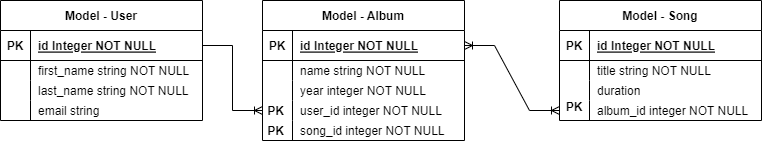

The diagram above was exported from draw.io. Its source (the exported page's mxGraphModel, read from the mxfile embedded in the PNG):
<mxGraphModel dx="1120" dy="484" grid="1" gridSize="10" guides="1" tooltips="1" connect="1" arrows="1" fold="1" page="1" pageScale="1" pageWidth="827" pageHeight="1169" math="0" shadow="0">
  <root>
    <mxCell id="WIyWlLk6GJQsqaUBKTNV-0" />
    <mxCell id="WIyWlLk6GJQsqaUBKTNV-1" parent="WIyWlLk6GJQsqaUBKTNV-0" />
    <object label="Model - Album" email="string" id="UQkfCCH0nN0gmnMDSwsq-11">
      <mxCell style="shape=table;startSize=30;container=1;collapsible=1;childLayout=tableLayout;fixedRows=1;rowLines=0;fontStyle=1;align=center;resizeLast=1;columnLines=1;" parent="WIyWlLk6GJQsqaUBKTNV-1" vertex="1">
        <mxGeometry x="313" y="240" width="202" height="140" as="geometry">
          <mxRectangle x="120" y="120" width="70" height="30" as="alternateBounds" />
        </mxGeometry>
      </mxCell>
    </object>
    <mxCell id="UQkfCCH0nN0gmnMDSwsq-12" value="" style="shape=partialRectangle;collapsible=0;dropTarget=0;pointerEvents=0;fillColor=none;points=[[0,0.5],[1,0.5]];portConstraint=eastwest;top=0;left=0;right=0;bottom=1;" parent="UQkfCCH0nN0gmnMDSwsq-11" vertex="1">
      <mxGeometry y="30" width="202" height="30" as="geometry" />
    </mxCell>
    <mxCell id="UQkfCCH0nN0gmnMDSwsq-13" value="PK" style="shape=partialRectangle;overflow=hidden;connectable=0;fillColor=none;top=0;left=0;bottom=0;right=0;fontStyle=1;" parent="UQkfCCH0nN0gmnMDSwsq-12" vertex="1">
      <mxGeometry width="30" height="30" as="geometry">
        <mxRectangle width="30" height="30" as="alternateBounds" />
      </mxGeometry>
    </mxCell>
    <mxCell id="UQkfCCH0nN0gmnMDSwsq-14" value="id Integer NOT NULL " style="shape=partialRectangle;overflow=hidden;connectable=0;fillColor=none;top=0;left=0;bottom=0;right=0;align=left;spacingLeft=6;fontStyle=5;" parent="UQkfCCH0nN0gmnMDSwsq-12" vertex="1">
      <mxGeometry x="30" width="172" height="30" as="geometry">
        <mxRectangle width="172" height="30" as="alternateBounds" />
      </mxGeometry>
    </mxCell>
    <mxCell id="UQkfCCH0nN0gmnMDSwsq-15" value="" style="shape=partialRectangle;collapsible=0;dropTarget=0;pointerEvents=0;fillColor=none;points=[[0,0.5],[1,0.5]];portConstraint=eastwest;top=0;left=0;right=0;bottom=0;" parent="UQkfCCH0nN0gmnMDSwsq-11" vertex="1">
      <mxGeometry y="60" width="202" height="20" as="geometry" />
    </mxCell>
    <mxCell id="UQkfCCH0nN0gmnMDSwsq-16" value="" style="shape=partialRectangle;overflow=hidden;connectable=0;fillColor=none;top=0;left=0;bottom=0;right=0;" parent="UQkfCCH0nN0gmnMDSwsq-15" vertex="1">
      <mxGeometry width="30" height="20" as="geometry">
        <mxRectangle width="30" height="20" as="alternateBounds" />
      </mxGeometry>
    </mxCell>
    <mxCell id="UQkfCCH0nN0gmnMDSwsq-17" value="name string NOT NULL" style="shape=partialRectangle;overflow=hidden;connectable=0;fillColor=none;top=0;left=0;bottom=0;right=0;align=left;spacingLeft=6;" parent="UQkfCCH0nN0gmnMDSwsq-15" vertex="1">
      <mxGeometry x="30" width="172" height="20" as="geometry">
        <mxRectangle width="172" height="20" as="alternateBounds" />
      </mxGeometry>
    </mxCell>
    <mxCell id="UQkfCCH0nN0gmnMDSwsq-18" value="" style="shape=partialRectangle;collapsible=0;dropTarget=0;pointerEvents=0;fillColor=none;points=[[0,0.5],[1,0.5]];portConstraint=eastwest;top=0;left=0;right=0;bottom=0;" parent="UQkfCCH0nN0gmnMDSwsq-11" vertex="1">
      <mxGeometry y="80" width="202" height="20" as="geometry" />
    </mxCell>
    <mxCell id="UQkfCCH0nN0gmnMDSwsq-19" value="" style="shape=partialRectangle;overflow=hidden;connectable=0;fillColor=none;top=0;left=0;bottom=0;right=0;" parent="UQkfCCH0nN0gmnMDSwsq-18" vertex="1">
      <mxGeometry width="30" height="20" as="geometry">
        <mxRectangle width="30" height="20" as="alternateBounds" />
      </mxGeometry>
    </mxCell>
    <mxCell id="UQkfCCH0nN0gmnMDSwsq-20" value="year integer NOT NULL" style="shape=partialRectangle;overflow=hidden;connectable=0;fillColor=none;top=0;left=0;bottom=0;right=0;align=left;spacingLeft=6;" parent="UQkfCCH0nN0gmnMDSwsq-18" vertex="1">
      <mxGeometry x="30" width="172" height="20" as="geometry">
        <mxRectangle width="172" height="20" as="alternateBounds" />
      </mxGeometry>
    </mxCell>
    <mxCell id="UQkfCCH0nN0gmnMDSwsq-21" value="" style="shape=partialRectangle;collapsible=0;dropTarget=0;pointerEvents=0;fillColor=none;points=[[0,0.5],[1,0.5]];portConstraint=eastwest;top=0;left=0;right=0;bottom=0;" parent="UQkfCCH0nN0gmnMDSwsq-11" vertex="1">
      <mxGeometry y="100" width="202" height="20" as="geometry" />
    </mxCell>
    <mxCell id="UQkfCCH0nN0gmnMDSwsq-22" value="" style="shape=partialRectangle;overflow=hidden;connectable=0;fillColor=none;top=0;left=0;bottom=0;right=0;" parent="UQkfCCH0nN0gmnMDSwsq-21" vertex="1">
      <mxGeometry width="30" height="20" as="geometry">
        <mxRectangle width="30" height="20" as="alternateBounds" />
      </mxGeometry>
    </mxCell>
    <mxCell id="UQkfCCH0nN0gmnMDSwsq-23" value="user_id integer NOT NULL" style="shape=partialRectangle;overflow=hidden;connectable=0;fillColor=none;top=0;left=0;bottom=0;right=0;align=left;spacingLeft=6;" parent="UQkfCCH0nN0gmnMDSwsq-21" vertex="1">
      <mxGeometry x="30" width="172" height="20" as="geometry">
        <mxRectangle width="172" height="20" as="alternateBounds" />
      </mxGeometry>
    </mxCell>
    <mxCell id="UQkfCCH0nN0gmnMDSwsq-24" value="" style="shape=partialRectangle;collapsible=0;dropTarget=0;pointerEvents=0;fillColor=none;points=[[0,0.5],[1,0.5]];portConstraint=eastwest;top=0;left=0;right=0;bottom=0;" parent="UQkfCCH0nN0gmnMDSwsq-11" vertex="1">
      <mxGeometry y="120" width="202" height="20" as="geometry" />
    </mxCell>
    <mxCell id="UQkfCCH0nN0gmnMDSwsq-25" value="" style="shape=partialRectangle;overflow=hidden;connectable=0;fillColor=none;top=0;left=0;bottom=0;right=0;" parent="UQkfCCH0nN0gmnMDSwsq-24" vertex="1">
      <mxGeometry width="30" height="20" as="geometry">
        <mxRectangle width="30" height="20" as="alternateBounds" />
      </mxGeometry>
    </mxCell>
    <mxCell id="UQkfCCH0nN0gmnMDSwsq-26" value="song_id integer NOT NULL" style="shape=partialRectangle;overflow=hidden;connectable=0;fillColor=none;top=0;left=0;bottom=0;right=0;align=left;spacingLeft=6;" parent="UQkfCCH0nN0gmnMDSwsq-24" vertex="1">
      <mxGeometry x="30" width="172" height="20" as="geometry">
        <mxRectangle width="172" height="20" as="alternateBounds" />
      </mxGeometry>
    </mxCell>
    <mxCell id="UQkfCCH0nN0gmnMDSwsq-63" value="" style="edgeStyle=entityRelationEdgeStyle;fontSize=12;html=1;endArrow=ERoneToMany;rounded=0;exitX=1;exitY=0.5;exitDx=0;exitDy=0;" parent="WIyWlLk6GJQsqaUBKTNV-1" source="A1IiaeofLdCQe4WBcHTW-4" target="UQkfCCH0nN0gmnMDSwsq-21" edge="1">
      <mxGeometry width="100" height="100" relative="1" as="geometry">
        <mxPoint x="260" y="285" as="sourcePoint" />
        <mxPoint x="310" y="350" as="targetPoint" />
      </mxGeometry>
    </mxCell>
    <mxCell id="UQkfCCH0nN0gmnMDSwsq-64" value="" style="edgeStyle=entityRelationEdgeStyle;fontSize=12;html=1;endArrow=ERoneToMany;startArrow=ERoneToMany;rounded=0;exitX=1;exitY=0.5;exitDx=0;exitDy=0;" parent="WIyWlLk6GJQsqaUBKTNV-1" source="UQkfCCH0nN0gmnMDSwsq-12" target="A1IiaeofLdCQe4WBcHTW-31" edge="1">
      <mxGeometry width="100" height="100" relative="1" as="geometry">
        <mxPoint x="610" y="540" as="sourcePoint" />
        <mxPoint x="600" y="285" as="targetPoint" />
      </mxGeometry>
    </mxCell>
    <object label="Model - User" email="string" id="A1IiaeofLdCQe4WBcHTW-3">
      <mxCell style="shape=table;startSize=30;container=1;collapsible=1;childLayout=tableLayout;fixedRows=1;rowLines=0;fontStyle=1;align=center;resizeLast=1;columnLines=1;" parent="WIyWlLk6GJQsqaUBKTNV-1" vertex="1">
        <mxGeometry x="51" y="240" width="202" height="120" as="geometry">
          <mxRectangle x="120" y="120" width="70" height="30" as="alternateBounds" />
        </mxGeometry>
      </mxCell>
    </object>
    <mxCell id="A1IiaeofLdCQe4WBcHTW-4" value="" style="shape=partialRectangle;collapsible=0;dropTarget=0;pointerEvents=0;fillColor=none;points=[[0,0.5],[1,0.5]];portConstraint=eastwest;top=0;left=0;right=0;bottom=1;" parent="A1IiaeofLdCQe4WBcHTW-3" vertex="1">
      <mxGeometry y="30" width="202" height="30" as="geometry" />
    </mxCell>
    <mxCell id="A1IiaeofLdCQe4WBcHTW-5" value="PK" style="shape=partialRectangle;overflow=hidden;connectable=0;fillColor=none;top=0;left=0;bottom=0;right=0;fontStyle=1;" parent="A1IiaeofLdCQe4WBcHTW-4" vertex="1">
      <mxGeometry width="30" height="30" as="geometry">
        <mxRectangle width="30" height="30" as="alternateBounds" />
      </mxGeometry>
    </mxCell>
    <mxCell id="A1IiaeofLdCQe4WBcHTW-6" value="id Integer NOT NULL " style="shape=partialRectangle;overflow=hidden;connectable=0;fillColor=none;top=0;left=0;bottom=0;right=0;align=left;spacingLeft=6;fontStyle=5;" parent="A1IiaeofLdCQe4WBcHTW-4" vertex="1">
      <mxGeometry x="30" width="172" height="30" as="geometry">
        <mxRectangle width="172" height="30" as="alternateBounds" />
      </mxGeometry>
    </mxCell>
    <mxCell id="A1IiaeofLdCQe4WBcHTW-7" value="" style="shape=partialRectangle;collapsible=0;dropTarget=0;pointerEvents=0;fillColor=none;points=[[0,0.5],[1,0.5]];portConstraint=eastwest;top=0;left=0;right=0;bottom=0;" parent="A1IiaeofLdCQe4WBcHTW-3" vertex="1">
      <mxGeometry y="60" width="202" height="20" as="geometry" />
    </mxCell>
    <mxCell id="A1IiaeofLdCQe4WBcHTW-8" value="" style="shape=partialRectangle;overflow=hidden;connectable=0;fillColor=none;top=0;left=0;bottom=0;right=0;" parent="A1IiaeofLdCQe4WBcHTW-7" vertex="1">
      <mxGeometry width="30" height="20" as="geometry">
        <mxRectangle width="30" height="20" as="alternateBounds" />
      </mxGeometry>
    </mxCell>
    <mxCell id="A1IiaeofLdCQe4WBcHTW-9" value="first_name string NOT NULL" style="shape=partialRectangle;overflow=hidden;connectable=0;fillColor=none;top=0;left=0;bottom=0;right=0;align=left;spacingLeft=6;" parent="A1IiaeofLdCQe4WBcHTW-7" vertex="1">
      <mxGeometry x="30" width="172" height="20" as="geometry">
        <mxRectangle width="172" height="20" as="alternateBounds" />
      </mxGeometry>
    </mxCell>
    <mxCell id="A1IiaeofLdCQe4WBcHTW-10" value="" style="shape=partialRectangle;collapsible=0;dropTarget=0;pointerEvents=0;fillColor=none;points=[[0,0.5],[1,0.5]];portConstraint=eastwest;top=0;left=0;right=0;bottom=0;" parent="A1IiaeofLdCQe4WBcHTW-3" vertex="1">
      <mxGeometry y="80" width="202" height="20" as="geometry" />
    </mxCell>
    <mxCell id="A1IiaeofLdCQe4WBcHTW-11" value="" style="shape=partialRectangle;overflow=hidden;connectable=0;fillColor=none;top=0;left=0;bottom=0;right=0;" parent="A1IiaeofLdCQe4WBcHTW-10" vertex="1">
      <mxGeometry width="30" height="20" as="geometry">
        <mxRectangle width="30" height="20" as="alternateBounds" />
      </mxGeometry>
    </mxCell>
    <mxCell id="A1IiaeofLdCQe4WBcHTW-12" value="last_name string NOT NULL" style="shape=partialRectangle;overflow=hidden;connectable=0;fillColor=none;top=0;left=0;bottom=0;right=0;align=left;spacingLeft=6;" parent="A1IiaeofLdCQe4WBcHTW-10" vertex="1">
      <mxGeometry x="30" width="172" height="20" as="geometry">
        <mxRectangle width="172" height="20" as="alternateBounds" />
      </mxGeometry>
    </mxCell>
    <mxCell id="A1IiaeofLdCQe4WBcHTW-13" value="" style="shape=partialRectangle;collapsible=0;dropTarget=0;pointerEvents=0;fillColor=none;points=[[0,0.5],[1,0.5]];portConstraint=eastwest;top=0;left=0;right=0;bottom=0;" parent="A1IiaeofLdCQe4WBcHTW-3" vertex="1">
      <mxGeometry y="100" width="202" height="20" as="geometry" />
    </mxCell>
    <mxCell id="A1IiaeofLdCQe4WBcHTW-14" value="" style="shape=partialRectangle;overflow=hidden;connectable=0;fillColor=none;top=0;left=0;bottom=0;right=0;" parent="A1IiaeofLdCQe4WBcHTW-13" vertex="1">
      <mxGeometry width="30" height="20" as="geometry">
        <mxRectangle width="30" height="20" as="alternateBounds" />
      </mxGeometry>
    </mxCell>
    <mxCell id="A1IiaeofLdCQe4WBcHTW-15" value="email string" style="shape=partialRectangle;overflow=hidden;connectable=0;fillColor=none;top=0;left=0;bottom=0;right=0;align=left;spacingLeft=6;" parent="A1IiaeofLdCQe4WBcHTW-13" vertex="1">
      <mxGeometry x="30" width="172" height="20" as="geometry">
        <mxRectangle width="172" height="20" as="alternateBounds" />
      </mxGeometry>
    </mxCell>
    <mxCell id="A1IiaeofLdCQe4WBcHTW-19" value="PK" style="shape=partialRectangle;overflow=hidden;connectable=0;fillColor=none;top=0;left=0;bottom=0;right=0;fontStyle=1;" parent="WIyWlLk6GJQsqaUBKTNV-1" vertex="1">
      <mxGeometry x="313" y="340" width="27" height="20" as="geometry">
        <mxRectangle width="30" height="30" as="alternateBounds" />
      </mxGeometry>
    </mxCell>
    <mxCell id="A1IiaeofLdCQe4WBcHTW-20" value="PK" style="shape=partialRectangle;overflow=hidden;connectable=0;fillColor=none;top=0;left=0;bottom=0;right=0;fontStyle=1;" parent="WIyWlLk6GJQsqaUBKTNV-1" vertex="1">
      <mxGeometry x="313" y="360" width="27" height="20" as="geometry">
        <mxRectangle width="30" height="30" as="alternateBounds" />
      </mxGeometry>
    </mxCell>
    <object label="Model - Song" email="string" id="A1IiaeofLdCQe4WBcHTW-21">
      <mxCell style="shape=table;startSize=30;container=1;collapsible=1;childLayout=tableLayout;fixedRows=1;rowLines=0;fontStyle=1;align=center;resizeLast=1;columnLines=1;" parent="WIyWlLk6GJQsqaUBKTNV-1" vertex="1">
        <mxGeometry x="610" y="240" width="202" height="120" as="geometry">
          <mxRectangle x="120" y="120" width="70" height="30" as="alternateBounds" />
        </mxGeometry>
      </mxCell>
    </object>
    <mxCell id="A1IiaeofLdCQe4WBcHTW-22" value="" style="shape=partialRectangle;collapsible=0;dropTarget=0;pointerEvents=0;fillColor=none;points=[[0,0.5],[1,0.5]];portConstraint=eastwest;top=0;left=0;right=0;bottom=1;" parent="A1IiaeofLdCQe4WBcHTW-21" vertex="1">
      <mxGeometry y="30" width="202" height="30" as="geometry" />
    </mxCell>
    <mxCell id="A1IiaeofLdCQe4WBcHTW-23" value="PK" style="shape=partialRectangle;overflow=hidden;connectable=0;fillColor=none;top=0;left=0;bottom=0;right=0;fontStyle=1;" parent="A1IiaeofLdCQe4WBcHTW-22" vertex="1">
      <mxGeometry width="30" height="30" as="geometry">
        <mxRectangle width="30" height="30" as="alternateBounds" />
      </mxGeometry>
    </mxCell>
    <mxCell id="A1IiaeofLdCQe4WBcHTW-24" value="id Integer NOT NULL " style="shape=partialRectangle;overflow=hidden;connectable=0;fillColor=none;top=0;left=0;bottom=0;right=0;align=left;spacingLeft=6;fontStyle=5;" parent="A1IiaeofLdCQe4WBcHTW-22" vertex="1">
      <mxGeometry x="30" width="172" height="30" as="geometry">
        <mxRectangle width="172" height="30" as="alternateBounds" />
      </mxGeometry>
    </mxCell>
    <mxCell id="A1IiaeofLdCQe4WBcHTW-25" value="" style="shape=partialRectangle;collapsible=0;dropTarget=0;pointerEvents=0;fillColor=none;points=[[0,0.5],[1,0.5]];portConstraint=eastwest;top=0;left=0;right=0;bottom=0;" parent="A1IiaeofLdCQe4WBcHTW-21" vertex="1">
      <mxGeometry y="60" width="202" height="20" as="geometry" />
    </mxCell>
    <mxCell id="A1IiaeofLdCQe4WBcHTW-26" value="" style="shape=partialRectangle;overflow=hidden;connectable=0;fillColor=none;top=0;left=0;bottom=0;right=0;" parent="A1IiaeofLdCQe4WBcHTW-25" vertex="1">
      <mxGeometry width="30" height="20" as="geometry">
        <mxRectangle width="30" height="20" as="alternateBounds" />
      </mxGeometry>
    </mxCell>
    <mxCell id="A1IiaeofLdCQe4WBcHTW-27" value="title string NOT NULL" style="shape=partialRectangle;overflow=hidden;connectable=0;fillColor=none;top=0;left=0;bottom=0;right=0;align=left;spacingLeft=6;" parent="A1IiaeofLdCQe4WBcHTW-25" vertex="1">
      <mxGeometry x="30" width="172" height="20" as="geometry">
        <mxRectangle width="172" height="20" as="alternateBounds" />
      </mxGeometry>
    </mxCell>
    <mxCell id="A1IiaeofLdCQe4WBcHTW-28" value="" style="shape=partialRectangle;collapsible=0;dropTarget=0;pointerEvents=0;fillColor=none;points=[[0,0.5],[1,0.5]];portConstraint=eastwest;top=0;left=0;right=0;bottom=0;" parent="A1IiaeofLdCQe4WBcHTW-21" vertex="1">
      <mxGeometry y="80" width="202" height="20" as="geometry" />
    </mxCell>
    <mxCell id="A1IiaeofLdCQe4WBcHTW-29" value="" style="shape=partialRectangle;overflow=hidden;connectable=0;fillColor=none;top=0;left=0;bottom=0;right=0;" parent="A1IiaeofLdCQe4WBcHTW-28" vertex="1">
      <mxGeometry width="30" height="20" as="geometry">
        <mxRectangle width="30" height="20" as="alternateBounds" />
      </mxGeometry>
    </mxCell>
    <mxCell id="A1IiaeofLdCQe4WBcHTW-30" value="duration " style="shape=partialRectangle;overflow=hidden;connectable=0;fillColor=none;top=0;left=0;bottom=0;right=0;align=left;spacingLeft=6;" parent="A1IiaeofLdCQe4WBcHTW-28" vertex="1">
      <mxGeometry x="30" width="172" height="20" as="geometry">
        <mxRectangle width="172" height="20" as="alternateBounds" />
      </mxGeometry>
    </mxCell>
    <mxCell id="A1IiaeofLdCQe4WBcHTW-31" value="" style="shape=partialRectangle;collapsible=0;dropTarget=0;pointerEvents=0;fillColor=none;points=[[0,0.5],[1,0.5]];portConstraint=eastwest;top=0;left=0;right=0;bottom=0;" parent="A1IiaeofLdCQe4WBcHTW-21" vertex="1">
      <mxGeometry y="100" width="202" height="20" as="geometry" />
    </mxCell>
    <mxCell id="A1IiaeofLdCQe4WBcHTW-32" value="" style="shape=partialRectangle;overflow=hidden;connectable=0;fillColor=none;top=0;left=0;bottom=0;right=0;" parent="A1IiaeofLdCQe4WBcHTW-31" vertex="1">
      <mxGeometry width="30" height="20" as="geometry">
        <mxRectangle width="30" height="20" as="alternateBounds" />
      </mxGeometry>
    </mxCell>
    <mxCell id="A1IiaeofLdCQe4WBcHTW-33" value="album_id integer NOT NULL" style="shape=partialRectangle;overflow=hidden;connectable=0;fillColor=none;top=0;left=0;bottom=0;right=0;align=left;spacingLeft=6;" parent="A1IiaeofLdCQe4WBcHTW-31" vertex="1">
      <mxGeometry x="30" width="172" height="20" as="geometry">
        <mxRectangle width="172" height="20" as="alternateBounds" />
      </mxGeometry>
    </mxCell>
    <mxCell id="A1IiaeofLdCQe4WBcHTW-37" value="PK" style="shape=partialRectangle;overflow=hidden;connectable=0;fillColor=none;top=0;left=0;bottom=0;right=0;fontStyle=1;" parent="WIyWlLk6GJQsqaUBKTNV-1" vertex="1">
      <mxGeometry x="610" y="331" width="30" height="30" as="geometry">
        <mxRectangle width="30" height="30" as="alternateBounds" />
      </mxGeometry>
    </mxCell>
  </root>
</mxGraphModel>